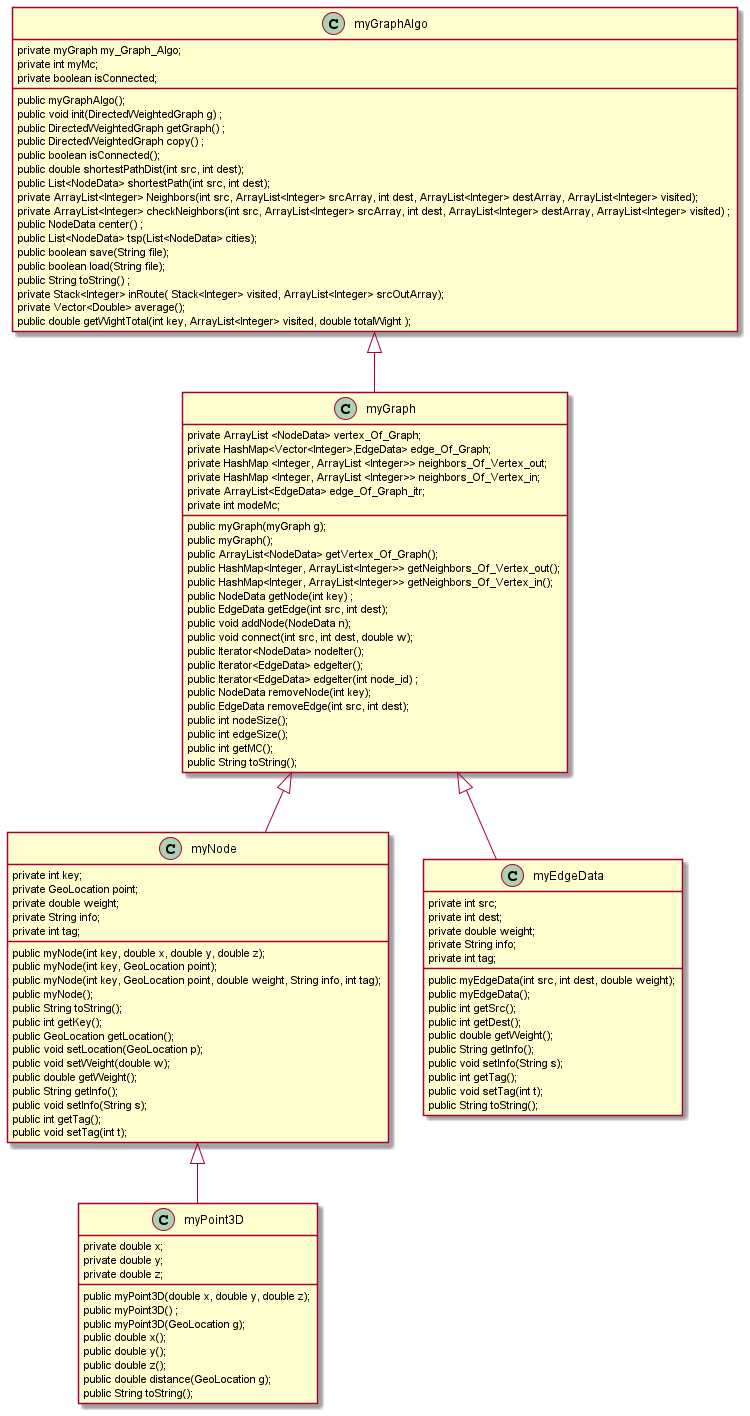

The diagram above was rendered by PlantUML. Its source (embedded in the PNG):
@startuml
'https://plantuml.com/class-diagram




myGraph<|--myNode
myGraph<|--myEdgeData
myGraphAlgo<|--myGraph
myNode<|--myPoint3D



class myNode {
private int key;
    private GeoLocation point;
    private double weight;
    private String info;
    private int tag;

    public myNode(int key, double x, double y, double z);
    public myNode(int key, GeoLocation point);
     public myNode(int key, GeoLocation point, double weight, String info, int tag);
     public myNode();
     public String toString();
     public int getKey();
     public GeoLocation getLocation();
      public void setLocation(GeoLocation p);
      public void setWeight(double w);
      public double getWeight();
        public String getInfo();
        public void setInfo(String s);
          public int getTag();
          public void setTag(int t);
}

class myPoint3D{
  private double x;
    private double y;
    private double z;
     public myPoint3D(double x, double y, double z);
     public myPoint3D() ;
      public myPoint3D(GeoLocation g);
      public double x();
      public double y();
      public double z();
       public double distance(GeoLocation g);
       public String toString();
}

class myEdgeData{
    private int src;
    private int dest;
    private double weight;
    private String info;
    private int tag;

    public myEdgeData(int src, int dest, double weight);
     public myEdgeData();
       public int getSrc();
         public int getDest();
          public double getWeight();
            public String getInfo();
        public void setInfo(String s);
          public int getTag();
          public void setTag(int t);
            public String toString();
}

class myGraph{
private ArrayList <NodeData> vertex_Of_Graph;
    private HashMap<Vector<Integer>,EdgeData> edge_Of_Graph;
    private HashMap <Integer, ArrayList <Integer>> neighbors_Of_Vertex_out;
    private HashMap <Integer, ArrayList <Integer>> neighbors_Of_Vertex_in;
    private ArrayList<EdgeData> edge_Of_Graph_itr;
    private int modeMc;

     public myGraph(myGraph g);
        public myGraph();
         public ArrayList<NodeData> getVertex_Of_Graph();
          public HashMap<Integer, ArrayList<Integer>> getNeighbors_Of_Vertex_out();
           public HashMap<Integer, ArrayList<Integer>> getNeighbors_Of_Vertex_in();
            public NodeData getNode(int key) ;
              public EdgeData getEdge(int src, int dest);
              public void addNode(NodeData n);
               public void connect(int src, int dest, double w);
                 public Iterator<NodeData> nodeIter();
                 public Iterator<EdgeData> edgeIter();
                 public Iterator<EdgeData> edgeIter(int node_id) ;
                  public NodeData removeNode(int key);
                  public EdgeData removeEdge(int src, int dest);
                  public int nodeSize();
                   public int edgeSize();
                    public int getMC();
                    public String toString();
}

class myGraphAlgo{
    private myGraph my_Graph_Algo;
    private int myMc;
    private boolean isConnected;

    public myGraphAlgo();
     public void init(DirectedWeightedGraph g) ;
      public DirectedWeightedGraph getGraph() ;
       public DirectedWeightedGraph copy() ;
        public boolean isConnected();
        public double shortestPathDist(int src, int dest);
        public List<NodeData> shortestPath(int src, int dest);
        private ArrayList<Integer> Neighbors(int src, ArrayList<Integer> srcArray, int dest, ArrayList<Integer> destArray, ArrayList<Integer> visited);
          private ArrayList<Integer> checkNeighbors(int src, ArrayList<Integer> srcArray, int dest, ArrayList<Integer> destArray, ArrayList<Integer> visited) ;
        public NodeData center() ;
         public List<NodeData> tsp(List<NodeData> cities);
           public boolean save(String file);
            public boolean load(String file);
             public String toString() ;
              private Stack<Integer> inRoute( Stack<Integer> visited, ArrayList<Integer> srcOutArray);
              private Vector<Double> average();
                public double getWightTotal(int key, ArrayList<Integer> visited, double totalWight );





}


@enduml